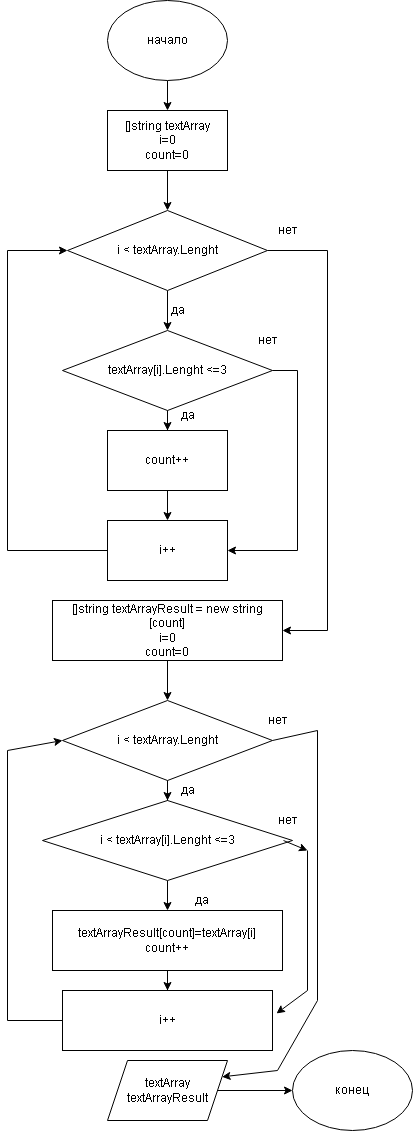

The diagram above was exported from draw.io. Its source (the exported page's mxGraphModel, read from the mxfile embedded in the PNG):
<mxGraphModel dx="868" dy="482" grid="1" gridSize="10" guides="1" tooltips="1" connect="1" arrows="1" fold="1" page="1" pageScale="1" pageWidth="827" pageHeight="1169" math="0" shadow="0">
  <root>
    <mxCell id="0" />
    <mxCell id="1" parent="0" />
    <mxCell id="oz4vrlUsqPvmMbN21hzr-17" value="" style="edgeStyle=orthogonalEdgeStyle;rounded=0;orthogonalLoop=1;jettySize=auto;html=1;" edge="1" parent="1" source="oz4vrlUsqPvmMbN21hzr-1" target="oz4vrlUsqPvmMbN21hzr-2">
      <mxGeometry relative="1" as="geometry" />
    </mxCell>
    <mxCell id="oz4vrlUsqPvmMbN21hzr-1" value="начало" style="ellipse;whiteSpace=wrap;html=1;" vertex="1" parent="1">
      <mxGeometry x="340" y="30" width="120" height="80" as="geometry" />
    </mxCell>
    <mxCell id="oz4vrlUsqPvmMbN21hzr-18" value="" style="edgeStyle=orthogonalEdgeStyle;rounded=0;orthogonalLoop=1;jettySize=auto;html=1;" edge="1" parent="1" source="oz4vrlUsqPvmMbN21hzr-2" target="oz4vrlUsqPvmMbN21hzr-3">
      <mxGeometry relative="1" as="geometry" />
    </mxCell>
    <mxCell id="oz4vrlUsqPvmMbN21hzr-2" value="[]string textArray&lt;br&gt;i=0&lt;br&gt;count=0" style="rounded=0;whiteSpace=wrap;html=1;" vertex="1" parent="1">
      <mxGeometry x="340" y="140" width="120" height="60" as="geometry" />
    </mxCell>
    <mxCell id="oz4vrlUsqPvmMbN21hzr-19" value="" style="edgeStyle=orthogonalEdgeStyle;rounded=0;orthogonalLoop=1;jettySize=auto;html=1;" edge="1" parent="1" source="oz4vrlUsqPvmMbN21hzr-3" target="oz4vrlUsqPvmMbN21hzr-4">
      <mxGeometry relative="1" as="geometry" />
    </mxCell>
    <mxCell id="oz4vrlUsqPvmMbN21hzr-3" value="i &amp;lt; textArray.Lenght" style="rhombus;whiteSpace=wrap;html=1;" vertex="1" parent="1">
      <mxGeometry x="300" y="240" width="200" height="80" as="geometry" />
    </mxCell>
    <mxCell id="oz4vrlUsqPvmMbN21hzr-20" value="" style="edgeStyle=orthogonalEdgeStyle;rounded=0;orthogonalLoop=1;jettySize=auto;html=1;entryX=0.5;entryY=0;entryDx=0;entryDy=0;" edge="1" parent="1" source="oz4vrlUsqPvmMbN21hzr-4" target="oz4vrlUsqPvmMbN21hzr-7">
      <mxGeometry relative="1" as="geometry">
        <Array as="points" />
      </mxGeometry>
    </mxCell>
    <mxCell id="oz4vrlUsqPvmMbN21hzr-4" value="textArray[i].Lenght &amp;lt;=3" style="rhombus;whiteSpace=wrap;html=1;" vertex="1" parent="1">
      <mxGeometry x="295" y="360" width="210" height="80" as="geometry" />
    </mxCell>
    <mxCell id="oz4vrlUsqPvmMbN21hzr-21" style="edgeStyle=orthogonalEdgeStyle;rounded=0;orthogonalLoop=1;jettySize=auto;html=1;entryX=0.5;entryY=0;entryDx=0;entryDy=0;" edge="1" parent="1" source="oz4vrlUsqPvmMbN21hzr-7" target="oz4vrlUsqPvmMbN21hzr-8">
      <mxGeometry relative="1" as="geometry" />
    </mxCell>
    <mxCell id="oz4vrlUsqPvmMbN21hzr-7" value="count++" style="rounded=0;whiteSpace=wrap;html=1;" vertex="1" parent="1">
      <mxGeometry x="340" y="460" width="120" height="60" as="geometry" />
    </mxCell>
    <mxCell id="oz4vrlUsqPvmMbN21hzr-8" value="i++" style="rounded=0;whiteSpace=wrap;html=1;" vertex="1" parent="1">
      <mxGeometry x="340" y="550" width="120" height="60" as="geometry" />
    </mxCell>
    <mxCell id="oz4vrlUsqPvmMbN21hzr-33" value="" style="edgeStyle=orthogonalEdgeStyle;rounded=0;orthogonalLoop=1;jettySize=auto;html=1;" edge="1" parent="1" source="oz4vrlUsqPvmMbN21hzr-9" target="oz4vrlUsqPvmMbN21hzr-11">
      <mxGeometry relative="1" as="geometry" />
    </mxCell>
    <mxCell id="oz4vrlUsqPvmMbN21hzr-9" value="[]string textArrayResult = new string [count]&lt;br&gt;i=0&lt;br&gt;count=0" style="rounded=0;whiteSpace=wrap;html=1;" vertex="1" parent="1">
      <mxGeometry x="285" y="630" width="230" height="60" as="geometry" />
    </mxCell>
    <mxCell id="oz4vrlUsqPvmMbN21hzr-35" style="edgeStyle=orthogonalEdgeStyle;rounded=0;orthogonalLoop=1;jettySize=auto;html=1;entryX=0.5;entryY=0;entryDx=0;entryDy=0;" edge="1" parent="1" source="oz4vrlUsqPvmMbN21hzr-10" target="oz4vrlUsqPvmMbN21hzr-13">
      <mxGeometry relative="1" as="geometry" />
    </mxCell>
    <mxCell id="oz4vrlUsqPvmMbN21hzr-10" value="i &amp;lt; textArray[i].Lenght &amp;lt;=3" style="rhombus;whiteSpace=wrap;html=1;" vertex="1" parent="1">
      <mxGeometry x="275" y="830" width="250" height="80" as="geometry" />
    </mxCell>
    <mxCell id="oz4vrlUsqPvmMbN21hzr-34" value="" style="edgeStyle=orthogonalEdgeStyle;rounded=0;orthogonalLoop=1;jettySize=auto;html=1;" edge="1" parent="1" source="oz4vrlUsqPvmMbN21hzr-11" target="oz4vrlUsqPvmMbN21hzr-10">
      <mxGeometry relative="1" as="geometry" />
    </mxCell>
    <mxCell id="oz4vrlUsqPvmMbN21hzr-11" value="i &amp;lt; textArray.Lenght" style="rhombus;whiteSpace=wrap;html=1;" vertex="1" parent="1">
      <mxGeometry x="295" y="730" width="210" height="80" as="geometry" />
    </mxCell>
    <mxCell id="oz4vrlUsqPvmMbN21hzr-36" style="edgeStyle=orthogonalEdgeStyle;rounded=0;orthogonalLoop=1;jettySize=auto;html=1;entryX=0.5;entryY=0;entryDx=0;entryDy=0;" edge="1" parent="1" source="oz4vrlUsqPvmMbN21hzr-13" target="oz4vrlUsqPvmMbN21hzr-14">
      <mxGeometry relative="1" as="geometry" />
    </mxCell>
    <mxCell id="oz4vrlUsqPvmMbN21hzr-13" value="textArrayResult[count]=textArray[i]&lt;br&gt;count++" style="rounded=0;whiteSpace=wrap;html=1;" vertex="1" parent="1">
      <mxGeometry x="285" y="940" width="230" height="60" as="geometry" />
    </mxCell>
    <mxCell id="oz4vrlUsqPvmMbN21hzr-14" value="i++" style="rounded=0;whiteSpace=wrap;html=1;" vertex="1" parent="1">
      <mxGeometry x="295" y="1020" width="210" height="60" as="geometry" />
    </mxCell>
    <mxCell id="oz4vrlUsqPvmMbN21hzr-60" style="edgeStyle=orthogonalEdgeStyle;rounded=0;orthogonalLoop=1;jettySize=auto;html=1;entryX=0;entryY=0.5;entryDx=0;entryDy=0;" edge="1" parent="1" source="oz4vrlUsqPvmMbN21hzr-15" target="oz4vrlUsqPvmMbN21hzr-16">
      <mxGeometry relative="1" as="geometry" />
    </mxCell>
    <mxCell id="oz4vrlUsqPvmMbN21hzr-15" value="textArray&lt;br&gt;textArrayResult" style="shape=parallelogram;perimeter=parallelogramPerimeter;whiteSpace=wrap;html=1;fixedSize=1;" vertex="1" parent="1">
      <mxGeometry x="340" y="1090" width="120" height="60" as="geometry" />
    </mxCell>
    <mxCell id="oz4vrlUsqPvmMbN21hzr-16" value="конец" style="ellipse;whiteSpace=wrap;html=1;" vertex="1" parent="1">
      <mxGeometry x="525" y="1080" width="120" height="80" as="geometry" />
    </mxCell>
    <mxCell id="oz4vrlUsqPvmMbN21hzr-22" value="" style="endArrow=none;html=1;rounded=0;exitX=0;exitY=0.5;exitDx=0;exitDy=0;" edge="1" parent="1" source="oz4vrlUsqPvmMbN21hzr-8">
      <mxGeometry width="50" height="50" relative="1" as="geometry">
        <mxPoint x="370" y="540" as="sourcePoint" />
        <mxPoint x="240" y="580" as="targetPoint" />
      </mxGeometry>
    </mxCell>
    <mxCell id="oz4vrlUsqPvmMbN21hzr-23" value="" style="endArrow=none;html=1;rounded=0;" edge="1" parent="1">
      <mxGeometry width="50" height="50" relative="1" as="geometry">
        <mxPoint x="240" y="580" as="sourcePoint" />
        <mxPoint x="240" y="280" as="targetPoint" />
      </mxGeometry>
    </mxCell>
    <mxCell id="oz4vrlUsqPvmMbN21hzr-24" value="" style="endArrow=classic;html=1;rounded=0;entryX=0;entryY=0.5;entryDx=0;entryDy=0;" edge="1" parent="1" target="oz4vrlUsqPvmMbN21hzr-3">
      <mxGeometry width="50" height="50" relative="1" as="geometry">
        <mxPoint x="240" y="280" as="sourcePoint" />
        <mxPoint x="440" y="380" as="targetPoint" />
      </mxGeometry>
    </mxCell>
    <mxCell id="oz4vrlUsqPvmMbN21hzr-25" value="" style="endArrow=none;html=1;rounded=0;entryX=1;entryY=0.5;entryDx=0;entryDy=0;" edge="1" parent="1" target="oz4vrlUsqPvmMbN21hzr-4">
      <mxGeometry width="50" height="50" relative="1" as="geometry">
        <mxPoint x="530" y="400" as="sourcePoint" />
        <mxPoint x="440" y="480" as="targetPoint" />
      </mxGeometry>
    </mxCell>
    <mxCell id="oz4vrlUsqPvmMbN21hzr-26" value="" style="endArrow=none;html=1;rounded=0;" edge="1" parent="1">
      <mxGeometry width="50" height="50" relative="1" as="geometry">
        <mxPoint x="530" y="580" as="sourcePoint" />
        <mxPoint x="530" y="400" as="targetPoint" />
      </mxGeometry>
    </mxCell>
    <mxCell id="oz4vrlUsqPvmMbN21hzr-27" value="" style="endArrow=classic;html=1;rounded=0;entryX=1;entryY=0.5;entryDx=0;entryDy=0;" edge="1" parent="1" target="oz4vrlUsqPvmMbN21hzr-8">
      <mxGeometry width="50" height="50" relative="1" as="geometry">
        <mxPoint x="530" y="580" as="sourcePoint" />
        <mxPoint x="440" y="480" as="targetPoint" />
      </mxGeometry>
    </mxCell>
    <mxCell id="oz4vrlUsqPvmMbN21hzr-28" value="" style="endArrow=none;html=1;rounded=0;entryX=1;entryY=0.5;entryDx=0;entryDy=0;" edge="1" parent="1" target="oz4vrlUsqPvmMbN21hzr-3">
      <mxGeometry width="50" height="50" relative="1" as="geometry">
        <mxPoint x="560" y="280" as="sourcePoint" />
        <mxPoint x="440" y="380" as="targetPoint" />
      </mxGeometry>
    </mxCell>
    <mxCell id="oz4vrlUsqPvmMbN21hzr-30" value="" style="endArrow=none;html=1;rounded=0;" edge="1" parent="1">
      <mxGeometry width="50" height="50" relative="1" as="geometry">
        <mxPoint x="560" y="660" as="sourcePoint" />
        <mxPoint x="560" y="280" as="targetPoint" />
      </mxGeometry>
    </mxCell>
    <mxCell id="oz4vrlUsqPvmMbN21hzr-32" value="" style="endArrow=classic;html=1;rounded=0;entryX=1;entryY=0.5;entryDx=0;entryDy=0;" edge="1" parent="1" target="oz4vrlUsqPvmMbN21hzr-9">
      <mxGeometry width="50" height="50" relative="1" as="geometry">
        <mxPoint x="560" y="660" as="sourcePoint" />
        <mxPoint x="440" y="780" as="targetPoint" />
      </mxGeometry>
    </mxCell>
    <mxCell id="oz4vrlUsqPvmMbN21hzr-37" value="" style="endArrow=none;html=1;rounded=0;" edge="1" parent="1">
      <mxGeometry width="50" height="50" relative="1" as="geometry">
        <mxPoint x="550" y="1030" as="sourcePoint" />
        <mxPoint x="550" y="760" as="targetPoint" />
      </mxGeometry>
    </mxCell>
    <mxCell id="oz4vrlUsqPvmMbN21hzr-38" value="" style="endArrow=none;html=1;rounded=0;" edge="1" parent="1">
      <mxGeometry width="50" height="50" relative="1" as="geometry">
        <mxPoint x="510" y="1100" as="sourcePoint" />
        <mxPoint x="550" y="1030" as="targetPoint" />
      </mxGeometry>
    </mxCell>
    <mxCell id="oz4vrlUsqPvmMbN21hzr-41" value="" style="endArrow=classic;html=1;rounded=0;entryX=1;entryY=0.25;entryDx=0;entryDy=0;" edge="1" parent="1" target="oz4vrlUsqPvmMbN21hzr-15">
      <mxGeometry width="50" height="50" relative="1" as="geometry">
        <mxPoint x="510" y="1100" as="sourcePoint" />
        <mxPoint x="440" y="920" as="targetPoint" />
      </mxGeometry>
    </mxCell>
    <mxCell id="oz4vrlUsqPvmMbN21hzr-42" value="" style="endArrow=none;html=1;rounded=0;" edge="1" parent="1">
      <mxGeometry width="50" height="50" relative="1" as="geometry">
        <mxPoint x="540" y="880" as="sourcePoint" />
        <mxPoint x="540" y="1020" as="targetPoint" />
      </mxGeometry>
    </mxCell>
    <mxCell id="oz4vrlUsqPvmMbN21hzr-43" value="" style="endArrow=none;html=1;rounded=0;exitX=1;exitY=0.5;exitDx=0;exitDy=0;" edge="1" parent="1" source="oz4vrlUsqPvmMbN21hzr-11">
      <mxGeometry width="50" height="50" relative="1" as="geometry">
        <mxPoint x="390" y="770" as="sourcePoint" />
        <mxPoint x="550" y="760" as="targetPoint" />
      </mxGeometry>
    </mxCell>
    <mxCell id="oz4vrlUsqPvmMbN21hzr-44" value="" style="endArrow=classic;html=1;rounded=0;entryX=1.019;entryY=0.383;entryDx=0;entryDy=0;entryPerimeter=0;" edge="1" parent="1" target="oz4vrlUsqPvmMbN21hzr-14">
      <mxGeometry width="50" height="50" relative="1" as="geometry">
        <mxPoint x="540" y="1020" as="sourcePoint" />
        <mxPoint x="440" y="920" as="targetPoint" />
      </mxGeometry>
    </mxCell>
    <mxCell id="oz4vrlUsqPvmMbN21hzr-45" value="" style="endArrow=classic;html=1;rounded=0;exitX=0.964;exitY=0.5;exitDx=0;exitDy=0;exitPerimeter=0;" edge="1" parent="1" source="oz4vrlUsqPvmMbN21hzr-10">
      <mxGeometry width="50" height="50" relative="1" as="geometry">
        <mxPoint x="490" y="930" as="sourcePoint" />
        <mxPoint x="540" y="880" as="targetPoint" />
      </mxGeometry>
    </mxCell>
    <mxCell id="oz4vrlUsqPvmMbN21hzr-46" value="" style="endArrow=none;html=1;rounded=0;entryX=0;entryY=0.5;entryDx=0;entryDy=0;" edge="1" parent="1" target="oz4vrlUsqPvmMbN21hzr-14">
      <mxGeometry width="50" height="50" relative="1" as="geometry">
        <mxPoint x="240" y="1050" as="sourcePoint" />
        <mxPoint x="440" y="920" as="targetPoint" />
      </mxGeometry>
    </mxCell>
    <mxCell id="oz4vrlUsqPvmMbN21hzr-48" value="" style="endArrow=none;html=1;rounded=0;" edge="1" parent="1">
      <mxGeometry width="50" height="50" relative="1" as="geometry">
        <mxPoint x="240" y="1050" as="sourcePoint" />
        <mxPoint x="240" y="780" as="targetPoint" />
      </mxGeometry>
    </mxCell>
    <mxCell id="oz4vrlUsqPvmMbN21hzr-51" value="" style="endArrow=classic;html=1;rounded=0;entryX=0;entryY=0.5;entryDx=0;entryDy=0;" edge="1" parent="1" target="oz4vrlUsqPvmMbN21hzr-11">
      <mxGeometry width="50" height="50" relative="1" as="geometry">
        <mxPoint x="240" y="780" as="sourcePoint" />
        <mxPoint x="440" y="920" as="targetPoint" />
      </mxGeometry>
    </mxCell>
    <mxCell id="oz4vrlUsqPvmMbN21hzr-52" value="нет" style="text;html=1;align=center;verticalAlign=middle;resizable=0;points=[];autosize=1;strokeColor=none;fillColor=none;" vertex="1" parent="1">
      <mxGeometry x="500" y="245" width="40" height="30" as="geometry" />
    </mxCell>
    <mxCell id="oz4vrlUsqPvmMbN21hzr-53" value="нет" style="text;html=1;align=center;verticalAlign=middle;resizable=0;points=[];autosize=1;strokeColor=none;fillColor=none;" vertex="1" parent="1">
      <mxGeometry x="480" y="355" width="40" height="30" as="geometry" />
    </mxCell>
    <mxCell id="oz4vrlUsqPvmMbN21hzr-54" value="да" style="text;html=1;align=center;verticalAlign=middle;resizable=0;points=[];autosize=1;strokeColor=none;fillColor=none;" vertex="1" parent="1">
      <mxGeometry x="390" y="325" width="40" height="30" as="geometry" />
    </mxCell>
    <mxCell id="oz4vrlUsqPvmMbN21hzr-55" value="да" style="text;html=1;align=center;verticalAlign=middle;resizable=0;points=[];autosize=1;strokeColor=none;fillColor=none;" vertex="1" parent="1">
      <mxGeometry x="400" y="430" width="40" height="30" as="geometry" />
    </mxCell>
    <mxCell id="oz4vrlUsqPvmMbN21hzr-56" value="нет" style="text;html=1;align=center;verticalAlign=middle;resizable=0;points=[];autosize=1;strokeColor=none;fillColor=none;" vertex="1" parent="1">
      <mxGeometry x="490" y="735" width="40" height="30" as="geometry" />
    </mxCell>
    <mxCell id="oz4vrlUsqPvmMbN21hzr-57" value="нет&lt;br&gt;" style="text;html=1;align=center;verticalAlign=middle;resizable=0;points=[];autosize=1;strokeColor=none;fillColor=none;" vertex="1" parent="1">
      <mxGeometry x="500" y="835" width="40" height="30" as="geometry" />
    </mxCell>
    <mxCell id="oz4vrlUsqPvmMbN21hzr-58" value="да" style="text;html=1;align=center;verticalAlign=middle;resizable=0;points=[];autosize=1;strokeColor=none;fillColor=none;" vertex="1" parent="1">
      <mxGeometry x="400" y="805" width="40" height="30" as="geometry" />
    </mxCell>
    <mxCell id="oz4vrlUsqPvmMbN21hzr-59" value="да" style="text;html=1;align=center;verticalAlign=middle;resizable=0;points=[];autosize=1;strokeColor=none;fillColor=none;" vertex="1" parent="1">
      <mxGeometry x="414" y="915" width="40" height="30" as="geometry" />
    </mxCell>
  </root>
</mxGraphModel>